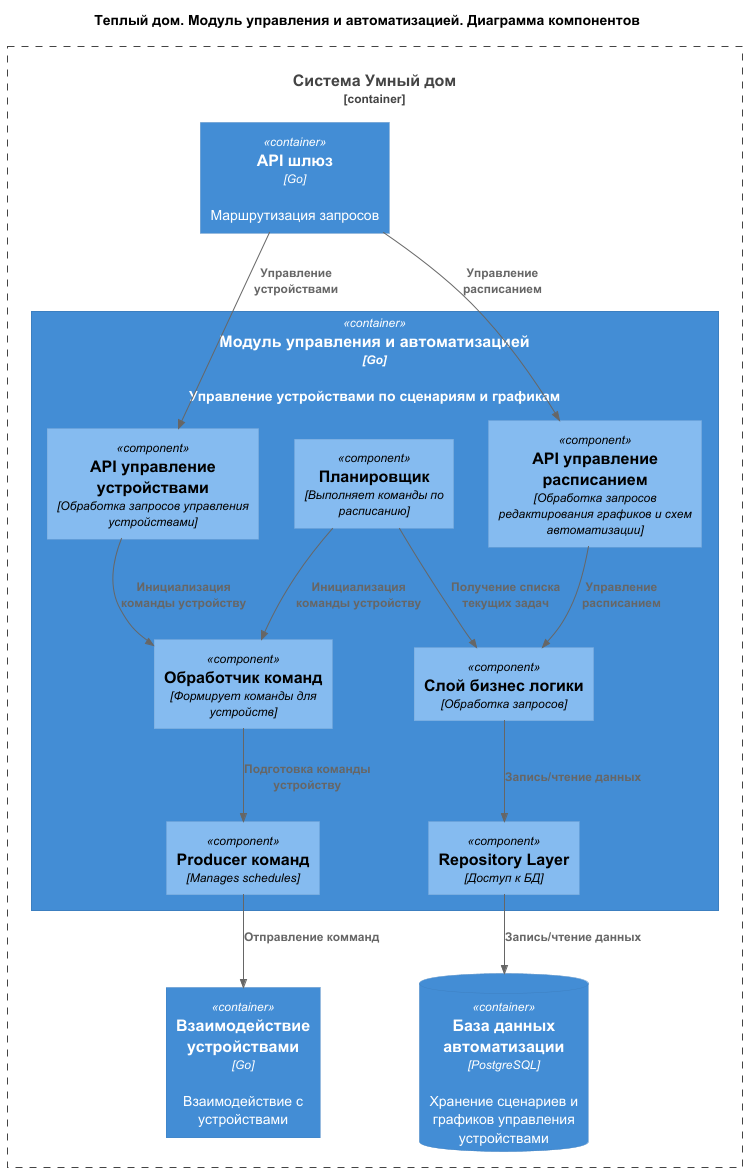

The diagram above was rendered by PlantUML. Its source (embedded in the PNG):
@startuml
title Теплый дом. Модуль управления и автоматизацией. Диаграмма компонентов

top to bottom direction

!includeurl https://raw.githubusercontent.com/RicardoNiepel/C4-PlantUML/master/C4_Component.puml


Container_Boundary(SmartHouse, "Система Умный дом") {
  Container(GateWay, "API шлюз", "Go", "Маршрутизация запросов")
  Container(Automatic, "Модуль управления и автоматизацией", "Go", "Управление устройствами по сценариям и графикам")
  ContainerDb(AutomaticDb, "База данных автоматизации", "PostgreSQL", "Хранение сценариев и графиков управления устройствами")
  Container(DeviceControl, "Взаимодействие устройствами", "Go", "Взаимодействие с устройствами")    
}

Container(Automatic, "Модуль управления и автоматизацией", "Go") {
  Component(ManageController, "API управление расписанием", "Обработка запросов редактирования графиков и схем автоматизации")
  Component(DeviceController, "API управление устройствами", "Обработка запросов управления устройствами")
  Component(ServiceLayer, "Слой бизнес логики", "Обработка запросов")
  Component(Scheduler, "Планировщик", "Выполняет команды по расписанию")
  Component(Producer, "Producer команд", "Manages schedules")
  Component(CommandBuilder, "Обработчик команд", "Формирует команды для устройств")
  Component(RepositoryLayer, "Repository Layer", "Доступ к БД")
}

Rel(GateWay, ManageController, "Управление расписанием")
Rel(GateWay, DeviceController, "Управление устройствами")
Rel(ManageController, ServiceLayer, "Управление расписанием")
Rel(ServiceLayer, RepositoryLayer, "Запись/чтение данных")
Rel(Scheduler, ServiceLayer, "Получение списка текущих задач")
Rel(RepositoryLayer, AutomaticDb, "Запись/чтение данных")
Rel(Scheduler, CommandBuilder, "Инициализация команды устройству")
Rel(DeviceController, CommandBuilder, "Инициализация команды устройству")
Rel(CommandBuilder, Producer, "Подготовка команды устройству")
Rel(Producer, DeviceControl, "Отправление комманд")
@enduml